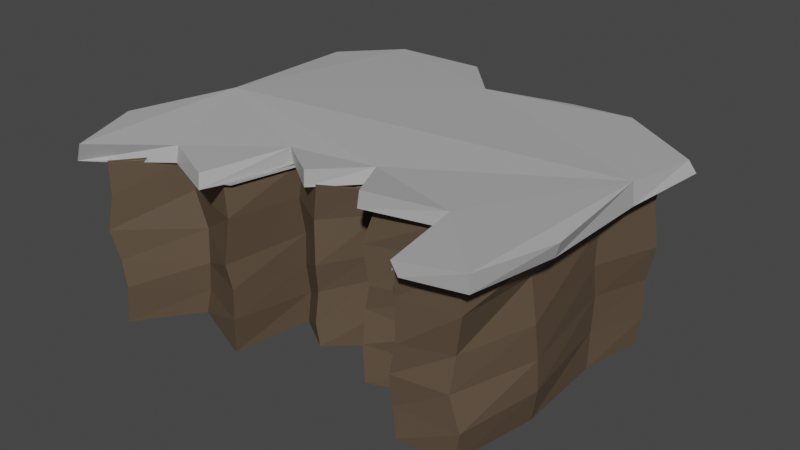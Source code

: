 # Source: CliffBotton2.blend  (saved by Blender 3.6.13; exported with 4.5.12 LTS)
import bpy
from mathutils import Matrix  # noqa: F401  (used for matrix-valued properties, if any)

bpy.ops.wm.read_factory_settings(use_empty=True)
scene = bpy.context.scene
scene.name = 'Scene'

# ---- collections
col_collection = bpy.data.collections.new('Collection'); scene.collection.children.link(col_collection)

# ---- materials (node trees are filled in below, after node groups)
mat_material_001 = bpy.data.materials.new('Material.001')
mat_material_001.use_transparent_shadow = False
mat_material_002 = bpy.data.materials.new('Material.002')
mat_material_002.use_transparent_shadow = False

# ---- material node trees
mat_material_001.use_nodes = True; mat_material_001.node_tree.nodes.clear()
_N = mat_material_001.node_tree.nodes; _L = mat_material_001.node_tree.links
n0 = _N.new('ShaderNodeBsdfPrincipled'); n0.name = 'Principled BSDF'; n0.location = (10, 300)
n0.distribution = 'GGX'
n0.subsurface_method = 'RANDOM_WALK_SKIN'
n0.inputs[0].default_value = (0.1046, 0.07227, 0.04667, 1.0)
n0.inputs[3].default_value = 1.45
n0.inputs[27].default_value = (0.0, 0.0, 0.0, 1.0)
n0.inputs[28].default_value = 1.0
n1 = _N.new('ShaderNodeOutputMaterial'); n1.name = 'Material Output'; n1.location = (300, 300)
_L.new(n0.outputs[0], n1.inputs[0])
n1.is_active_output = True
mat_material_002.use_nodes = True; mat_material_002.node_tree.nodes.clear()
_N = mat_material_002.node_tree.nodes; _L = mat_material_002.node_tree.links
n0 = _N.new('ShaderNodeBsdfPrincipled'); n0.name = 'Principled BSDF'; n0.location = (10, 300)
n0.distribution = 'GGX'
n0.subsurface_method = 'RANDOM_WALK_SKIN'
n0.inputs[0].default_value = (0.4385, 0.4385, 0.4385, 1.0)
n0.inputs[3].default_value = 1.45
n0.inputs[27].default_value = (0.0, 0.0, 0.0, 1.0)
n0.inputs[28].default_value = 1.0
n1 = _N.new('ShaderNodeOutputMaterial'); n1.name = 'Material Output'; n1.location = (300, 300)
_L.new(n0.outputs[0], n1.inputs[0])
n1.is_active_output = True

# ---- world
world_world = bpy.data.worlds.new('World'); scene.world = world_world
world_world.use_nodes = True; world_world.node_tree.nodes.clear()
_N = world_world.node_tree.nodes; _L = world_world.node_tree.links
n0 = _N.new('ShaderNodeOutputWorld'); n0.name = 'World Output'; n0.location = (300, 300)
n1 = _N.new('ShaderNodeBackground'); n1.name = 'Background'; n1.location = (10, 300)
n1.inputs[0].default_value = (0.05088, 0.05088, 0.05088, 1.0)
_L.new(n1.outputs[0], n0.inputs[0])
n0.is_active_output = True
world_world.color = (0.05088, 0.05088, 0.05088)
world_world.use_sun_shadow = False
world_world.sun_shadow_jitter_overblur = 0.0

# ---- meshes
me_plane = bpy.data.meshes.new('Plane')
me_plane.from_pydata([(-0.2737, -0.3477, 0.7269), (-0.3583, -0.7512, 0.7288), (-0.6337, -0.6245, 0.7162), (-0.9381, -0.8633, 0.7202), (-0.8478, -0.7888, -0.01405), (-0.607, -0.5621, 0.02144), (-0.3447, -0.6483, -0.02387), (-0.2544, -0.3204, 0.0003978), (-0.06564, -0.4492, 0.02088), (0.08003, -0.2693, -0.002931), (0.2119, -0.495, -0.004737), (0.4918, -0.3848, -0.004265), (0.5252, -0.6871, -0.0007075), (0.7621, -0.6523, 0.0003631), (0.8267, -0.2802, -0.008133), (0.7973, 0.1533, -0.02419), (0.8607, 0.4309, -0.01587), (0.5605, 0.6525, 0.004902), (0.2615, 0.652, 0.007534), (-0.07818, 0.5348, 0.003726), (-0.2414, 0.7887, 0.004903), (-0.6474, 0.7489, -0.02733), (-0.8174, 0.5261, 0.01175), (-0.7702, -0.1066, -0.0127), (-0.8972, -0.5238, 0.005984), (-0.08099, -0.4867, 0.7284), (0.09135, -0.2978, 0.7258), (0.2042, -0.5135, 0.7426), (0.5415, -0.4206, 0.7339), (0.6009, -0.7644, 0.7191), (0.8439, -0.7135, 0.7241), (0.9128, -0.337, 0.72), (0.8997, 0.2052, 0.6977), (0.9773, 0.5336, 0.7361), (0.6064, 0.7363, 0.7131), (0.3153, 0.7383, 0.7302), (-0.06594, 0.6196, 0.7193), (-0.3009, 0.8676, 0.7154), (-0.6931, 0.8181, 0.7135), (-0.9051, 0.5893, 0.7235), (-0.8444, -0.08398, 0.7432), (-1.026, -0.5425, 0.7235), (0.09269, -0.2904, 0.6956), (0.2282, -0.4412, 0.7284), (-0.04756, -0.4582, 0.7398), (-0.2383, -0.3263, 0.7392), (-0.3492, -0.6414, 0.7223), (-0.6015, -0.5605, 0.7432), (-0.8273, -0.8043, 0.7323), (0.5146, -0.386, 0.7347), (0.5395, -0.708, 0.7315), (0.7531, -0.6399, 0.7491), (0.8479, -0.312, 0.7017), (0.8185, 0.1694, 0.7196), (0.8597, 0.4888, 0.721), (0.5442, 0.6347, 0.7467), (0.2798, 0.6396, 0.7232), (-0.08052, 0.5593, 0.7262), (-0.2542, 0.7756, 0.723), (-0.6279, 0.7282, 0.7043), (-0.8147, 0.5018, 0.711), (-0.756, -0.09204, 0.7514), (-0.9021, -0.4945, 0.7184), (0.09322, -0.2734, 0.6979), (0.2295, -0.4718, 0.7313), (-0.0886, -0.4291, 0.7197), (-0.2492, -0.3161, 0.7204), (-0.317, -0.6326, 0.7172), (-0.5811, -0.5384, 0.7346), (-0.8095, -0.7823, 0.7221), (0.5047, -0.3685, 0.7104), (0.5263, -0.7088, 0.6958), (0.771, -0.6408, 0.7252), (0.8362, -0.3084, 0.7272), (0.7827, 0.1681, 0.7344), (0.8568, 0.4832, 0.7228), (0.5264, 0.6603, 0.723), (0.2666, 0.6589, 0.7519), (-0.07849, 0.539, 0.728), (-0.2496, 0.7907, 0.7308), (-0.6155, 0.7125, 0.7116), (-0.812, 0.5209, 0.7263), (-0.7451, -0.08854, 0.7326), (-0.9192, -0.4928, 0.7246), (0.06601, -0.2873, 0.7116), (0.1699, -0.4761, 0.7288), (-0.07066, -0.4304, 0.7094), (-0.225, -0.3532, 0.728), (-0.3251, -0.6618, 0.7287), (-0.5724, -0.5393, 0.7271), (-0.8324, -0.8079, 0.726), (0.4979, -0.3499, 0.7186), (0.5271, -0.681, 0.7262), (0.7489, -0.6475, 0.7176), (0.8335, -0.2836, 0.7223), (0.7948, 0.1609, 0.727), (0.8606, 0.4268, 0.7193), (0.5366, 0.6473, 0.7194), (0.2714, 0.6341, 0.7405), (-0.05857, 0.559, 0.687), (-0.2627, 0.7555, 0.7372), (-0.6008, 0.7239, 0.7392), (-0.8208, 0.517, 0.7258), (-0.7578, -0.09355, 0.7167), (-0.9328, -0.4938, 0.7207), (0.09161, -0.2793, 0.7899), (0.2191, -0.5168, 0.8194), (-0.08013, -0.4844, 0.7995), (-0.2808, -0.3507, 0.7914), (-0.3789, -0.7284, 0.7834), (-0.6297, -0.6118, 0.7884), (-0.8934, -0.8745, 0.8067), (0.5408, -0.418, 0.801), (0.5744, -0.7707, 0.7763), (0.8471, -0.7267, 0.8049), (0.9322, -0.3434, 0.7853), (0.8896, 0.2026, 0.7959), (0.9518, 0.5095, 0.7931), (0.5868, 0.7323, 0.8007), (0.3128, 0.7244, 0.794), (-0.07066, 0.6291, 0.7991), (-0.2856, 0.8615, 0.7904), (-0.691, 0.8316, 0.7969), (-0.907, 0.5906, 0.7994), (-0.8497, -0.1067, 0.8296), (-1.02, -0.5424, 0.8106), (0.8633, 0.4549, 0.5985), (0.7857, 0.1759, 0.5942), (0.1026, -0.2582, 0.5888), (-0.0742, -0.4482, 0.581), (-0.8911, -0.5177, 0.5859), (-0.795, -0.09365, 0.5838), (0.5581, 0.6746, 0.5614), (0.1788, -0.4641, 0.5714), (-0.8291, -0.8036, 0.5829), (0.2818, 0.6451, 0.5857), (0.4942, -0.3758, 0.5863), (-0.05862, 0.557, 0.5758), (0.5234, -0.6871, 0.5823), (-0.614, -0.5621, 0.5835), (-0.256, 0.7855, 0.5682), (0.7673, -0.6423, 0.5808), (-0.3271, -0.6506, 0.5824), (-0.6195, 0.7354, 0.5894), (0.7963, -0.2876, 0.5874), (-0.2479, -0.3511, 0.5853), (-0.8327, 0.4873, 0.5819), (0.7953, 0.147, 0.4397), (-0.06683, -0.4579, 0.3909), (-0.7892, -0.0926, 0.4132), (0.8875, 0.465, 0.4206), (0.07773, -0.2791, 0.4151), (-0.9217, -0.4969, 0.4146), (0.5469, 0.6588, 0.4083), (0.2096, -0.4609, 0.4091), (-0.8528, -0.8202, 0.4283), (0.2811, 0.6674, 0.4294), (0.493, -0.3914, 0.4123), (-0.05746, 0.557, 0.416), (0.5246, -0.6877, 0.3971), (-0.5703, -0.5483, 0.4215), (-0.256, 0.791, 0.4147), (0.7313, -0.62, 0.4037), (-0.3452, -0.6663, 0.3827), (-0.592, 0.7346, 0.4054), (0.8342, -0.3013, 0.4135), (-0.2508, -0.3185, 0.4148), (-0.8056, 0.5405, 0.4282), (0.791, 0.1811, 0.2899), (-0.07775, -0.4363, 0.2614), (-0.7577, -0.1056, 0.301), (0.8618, 0.453, 0.2699), (0.07888, -0.2545, 0.2965), (-0.926, -0.4906, 0.2733), (0.5316, 0.6616, 0.2689), (0.1881, -0.4591, 0.2981), (-0.8299, -0.7973, 0.2902), (0.2685, 0.654, 0.2844), (0.4745, -0.4073, 0.2641), (-0.05099, 0.5219, 0.2843), (0.4915, -0.6826, 0.2597), (-0.5658, -0.5592, 0.2695), (-0.2543, 0.7783, 0.2724), (0.7316, -0.6538, 0.2647), (-0.3259, -0.6543, 0.2751), (-0.6193, 0.7404, 0.2779), (0.8429, -0.2865, 0.2633), (-0.2523, -0.3227, 0.2726), (-0.805, 0.4996, 0.2597), (0.7911, 0.1719, 0.1376), (-0.08141, -0.4533, 0.1227), (-0.7768, -0.1062, 0.134), (0.866, 0.4459, 0.09854), (0.07744, -0.2765, 0.1329), (-0.9266, -0.4958, 0.1403), (0.5313, 0.6661, 0.13), (0.1975, -0.4894, 0.1603), (-0.8147, -0.7933, 0.1656), (0.2654, 0.6572, 0.1324), (0.4843, -0.3886, 0.129), (-0.08661, 0.5498, 0.1359), (0.5007, -0.675, 0.1226), (-0.5841, -0.5539, 0.1342), (-0.2494, 0.7573, 0.151), (0.7824, -0.6585, 0.1276), (-0.3258, -0.659, 0.1401), (-0.6287, 0.7509, 0.1317), (0.8536, -0.2921, 0.1388), (-0.2511, -0.305, 0.1364), (-0.8275, 0.5106, 0.126)], [], [(127, 126, 54, 53), (24, 23, 22, 21, 20, 19, 18, 17, 16, 15, 14, 13, 12, 11, 10, 9, 8, 7, 6, 5, 4), (2, 1, 109, 110), (129, 128, 42, 44), (131, 130, 62, 61), (126, 132, 55, 54), (128, 133, 43, 42), (130, 134, 48, 62), (132, 135, 56, 55), (133, 136, 49, 43), (135, 137, 57, 56), (136, 138, 50, 49), (134, 139, 47, 48), (137, 140, 58, 57), (138, 141, 51, 50), (139, 142, 46, 47), (140, 143, 59, 58), (141, 144, 52, 51), (142, 145, 45, 46), (143, 146, 60, 59), (144, 127, 53, 52), (145, 129, 44, 45), (146, 131, 61, 60), (64, 63, 42, 43), (63, 65, 44, 42), (65, 66, 45, 44), (66, 67, 46, 45), (67, 68, 47, 46), (68, 69, 48, 47), (70, 64, 43, 49), (71, 70, 49, 50), (72, 71, 50, 51), (73, 72, 51, 52), (74, 73, 52, 53), (75, 74, 53, 54), (76, 75, 54, 55), (77, 76, 55, 56), (78, 77, 56, 57), (79, 78, 57, 58), (80, 79, 58, 59), (81, 80, 59, 60), (82, 81, 60, 61), (83, 82, 61, 62), (69, 83, 62, 48), (85, 84, 63, 64), (84, 86, 65, 63), (86, 87, 66, 65), (87, 88, 67, 66), (88, 89, 68, 67), (89, 90, 69, 68), (91, 85, 64, 70), (92, 91, 70, 71), (93, 92, 71, 72), (94, 93, 72, 73), (95, 94, 73, 74), (96, 95, 74, 75), (97, 96, 75, 76), (98, 97, 76, 77), (99, 98, 77, 78), (100, 99, 78, 79), (101, 100, 79, 80), (102, 101, 80, 81), (103, 102, 81, 82), (104, 103, 82, 83), (90, 104, 83, 69), (27, 26, 84, 85), (26, 25, 86, 84), (25, 0, 87, 86), (0, 1, 88, 87), (1, 2, 89, 88), (2, 3, 90, 89), (28, 27, 85, 91), (29, 28, 91, 92), (30, 29, 92, 93), (31, 30, 93, 94), (32, 31, 94, 95), (33, 32, 95, 96), (34, 33, 96, 97), (35, 34, 97, 98), (36, 35, 98, 99), (37, 36, 99, 100), (38, 37, 100, 101), (39, 38, 101, 102), (40, 39, 102, 103), (41, 40, 103, 104), (3, 41, 104, 90), (125, 111, 110, 109, 108, 107, 105, 106, 112, 113, 114, 115, 116, 117, 118, 119, 120, 121, 122, 123, 124), (40, 41, 125, 124), (33, 34, 118, 117), (3, 2, 110, 111), (41, 3, 111, 125), (34, 35, 119, 118), (27, 28, 112, 106), (35, 36, 120, 119), (28, 29, 113, 112), (26, 27, 106, 105), (36, 37, 121, 120), (29, 30, 114, 113), (25, 26, 105, 107), (37, 38, 122, 121), (30, 31, 115, 114), (0, 25, 107, 108), (38, 39, 123, 122), (31, 32, 116, 115), (1, 0, 108, 109), (39, 40, 124, 123), (32, 33, 117, 116), (167, 149, 131, 146), (166, 148, 129, 145), (165, 147, 127, 144), (164, 167, 146, 143), (163, 166, 145, 142), (162, 165, 144, 141), (161, 164, 143, 140), (160, 163, 142, 139), (159, 162, 141, 138), (158, 161, 140, 137), (155, 160, 139, 134), (157, 159, 138, 136), (156, 158, 137, 135), (154, 157, 136, 133), (153, 156, 135, 132), (152, 155, 134, 130), (151, 154, 133, 128), (150, 153, 132, 126), (149, 152, 130, 131), (148, 151, 128, 129), (147, 150, 126, 127), (168, 171, 150, 147), (169, 172, 151, 148), (170, 173, 152, 149), (171, 174, 153, 150), (172, 175, 154, 151), (173, 176, 155, 152), (174, 177, 156, 153), (175, 178, 157, 154), (177, 179, 158, 156), (178, 180, 159, 157), (176, 181, 160, 155), (179, 182, 161, 158), (180, 183, 162, 159), (181, 184, 163, 160), (182, 185, 164, 161), (183, 186, 165, 162), (184, 187, 166, 163), (185, 188, 167, 164), (186, 168, 147, 165), (187, 169, 148, 166), (188, 170, 149, 167), (209, 191, 170, 188), (208, 190, 169, 187), (207, 189, 168, 186), (206, 209, 188, 185), (205, 208, 187, 184), (204, 207, 186, 183), (203, 206, 185, 182), (202, 205, 184, 181), (201, 204, 183, 180), (200, 203, 182, 179), (197, 202, 181, 176), (199, 201, 180, 178), (198, 200, 179, 177), (196, 199, 178, 175), (195, 198, 177, 174), (194, 197, 176, 173), (193, 196, 175, 172), (192, 195, 174, 171), (191, 194, 173, 170), (190, 193, 172, 169), (189, 192, 171, 168), (15, 16, 192, 189), (8, 9, 193, 190), (23, 24, 194, 191), (16, 17, 195, 192), (9, 10, 196, 193), (24, 4, 197, 194), (17, 18, 198, 195), (10, 11, 199, 196), (18, 19, 200, 198), (11, 12, 201, 199), (4, 5, 202, 197), (19, 20, 203, 200), (12, 13, 204, 201), (5, 6, 205, 202), (20, 21, 206, 203), (13, 14, 207, 204), (6, 7, 208, 205), (21, 22, 209, 206), (14, 15, 189, 207), (7, 8, 190, 208), (22, 23, 191, 209)])
me_plane.polygons.foreach_set('material_index', [0, 0, 1, 0, 0, 0, 0, 0, 0, 0, 0, 0, 0, 0, 0, 0, 0, 0, 0, 0, 0, 0, 0, 1, 0, 0, 1, 1, 0, 1, 0, 1, 1, 1, 0, 0, 1, 1, 0, 0, 0, 0, 1, 1, 1, 0, 1, 1, 1, 0, 0, 1, 0, 0, 0, 0, 0, 0, 0, 0, 1, 1, 0, 0, 1, 0, 1, 1, 1, 1, 0, 1, 1, 1, 1, 1, 1, 1, 1, 1, 1, 1, 1, 1, 1, 1, 1, 1, 1, 1, 0, 1, 1, 1, 1, 1, 1, 1, 1, 1, 1, 1, 1, 1, 1, 1, 1, 0, 0, 0, 0, 0, 0, 0, 0, 0, 0, 0, 0, 0, 0, 0, 0, 0, 0, 0, 0, 0, 0, 0, 0, 0, 0, 0, 0, 0, 0, 0, 0, 0, 0, 0, 0, 0, 0, 0, 0, 0, 0, 0, 0, 0, 0, 0, 0, 0, 0, 0, 0, 0, 0, 0, 0, 0, 0, 0, 0, 0, 0, 0, 0, 0, 0, 0, 0, 0, 0, 0, 0, 0, 0, 0, 0, 0, 0, 0, 0, 0, 0, 0, 0])
_uv = me_plane.uv_layers.new(name='UVMap')
_uv.uv.foreach_set('vector', [0.8974, 0.5861, 0.9295, 0.7271, 0.9295, 0.7271, 0.8974, 0.5861, 0.03844, 0.2526, 0.1103, 0.4481, 0.09301, 0.7609, 0.1891, 0.87, 0.3735, 0.8875, 0.469, 0.7763, 0.6393, 0.8224, 0.7732, 0.8296, 0.9295, 0.7271, 0.8974, 0.5861, 0.9163, 0.3529, 0.8788, 0.176, 0.7629, 0.1562, 0.7446, 0.3081, 0.6015, 0.2703, 0.5402, 0.3624, 0.4641, 0.2787, 0.3745, 0.3384, 0.3352, 0.1737, 0.2065, 0.2241, 0.08622, 0.09768, 0.2065, 0.2241, 0.3352, 0.1737, 0.3352, 0.1737, 0.2065, 0.2241, 0.4641, 0.2787, 0.5402, 0.3624, 0.5402, 0.3624, 0.4641, 0.2787, 0.1103, 0.4481, 0.03844, 0.2526, 0.03844, 0.2526, 0.1103, 0.4481, 0.9295, 0.7271, 0.7732, 0.8296, 0.7732, 0.8296, 0.9295, 0.7271, 0.5402, 0.3624, 0.6015, 0.2703, 0.6015, 0.2703, 0.5402, 0.3624, 0.03844, 0.2526, 0.08622, 0.09768, 0.08622, 0.09768, 0.03844, 0.2526, 0.7732, 0.8296, 0.6393, 0.8224, 0.6393, 0.8224, 0.7732, 0.8296, 0.6015, 0.2703, 0.7446, 0.3081, 0.7446, 0.3081, 0.6015, 0.2703, 0.6393, 0.8224, 0.469, 0.7763, 0.469, 0.7763, 0.6393, 0.8224, 0.7446, 0.3081, 0.7629, 0.1562, 0.7629, 0.1562, 0.7446, 0.3081, 0.08622, 0.09768, 0.2065, 0.2241, 0.2065, 0.2241, 0.08622, 0.09768, 0.469, 0.7763, 0.3735, 0.8875, 0.3735, 0.8875, 0.469, 0.7763, 0.7629, 0.1562, 0.8788, 0.176, 0.8788, 0.176, 0.7629, 0.1562, 0.2065, 0.2241, 0.3352, 0.1737, 0.3352, 0.1737, 0.2065, 0.2241, 0.3735, 0.8875, 0.1891, 0.87, 0.1891, 0.87, 0.3735, 0.8875, 0.8788, 0.176, 0.9163, 0.3529, 0.9163, 0.3529, 0.8788, 0.176, 0.3352, 0.1737, 0.3745, 0.3384, 0.3745, 0.3384, 0.3352, 0.1737, 0.1891, 0.87, 0.09301, 0.7609, 0.09301, 0.7609, 0.1891, 0.87, 0.9163, 0.3529, 0.8974, 0.5861, 0.8974, 0.5861, 0.9163, 0.3529, 0.3745, 0.3384, 0.4641, 0.2787, 0.4641, 0.2787, 0.3745, 0.3384, 0.09301, 0.7609, 0.1103, 0.4481, 0.1103, 0.4481, 0.09301, 0.7609, 0.6015, 0.2703, 0.5402, 0.3624, 0.5402, 0.3624, 0.6015, 0.2703, 0.5402, 0.3624, 0.4641, 0.2787, 0.4641, 0.2787, 0.5402, 0.3624, 0.4641, 0.2787, 0.3745, 0.3384, 0.3745, 0.3384, 0.4641, 0.2787, 0.3745, 0.3384, 0.3352, 0.1737, 0.3352, 0.1737, 0.3745, 0.3384, 0.3352, 0.1737, 0.2065, 0.2241, 0.2065, 0.2241, 0.3352, 0.1737, 0.2065, 0.2241, 0.08622, 0.09768, 0.08622, 0.09768, 0.2065, 0.2241, 0.7446, 0.3081, 0.6015, 0.2703, 0.6015, 0.2703, 0.7446, 0.3081, 0.7629, 0.1562, 0.7446, 0.3081, 0.7446, 0.3081, 0.7629, 0.1562, 0.8788, 0.176, 0.7629, 0.1562, 0.7629, 0.1562, 0.8788, 0.176, 0.9163, 0.3529, 0.8788, 0.176, 0.8788, 0.176, 0.9163, 0.3529, 0.8974, 0.5861, 0.9163, 0.3529, 0.9163, 0.3529, 0.8974, 0.5861, 0.9295, 0.7271, 0.8974, 0.5861, 0.8974, 0.5861, 0.9295, 0.7271, 0.7732, 0.8296, 0.9295, 0.7271, 0.9295, 0.7271, 0.7732, 0.8296, 0.6393, 0.8224, 0.7732, 0.8296, 0.7732, 0.8296, 0.6393, 0.8224, 0.469, 0.7763, 0.6393, 0.8224, 0.6393, 0.8224, 0.469, 0.7763, 0.3735, 0.8875, 0.469, 0.7763, 0.469, 0.7763, 0.3735, 0.8875, 0.1891, 0.87, 0.3735, 0.8875, 0.3735, 0.8875, 0.1891, 0.87, 0.09301, 0.7609, 0.1891, 0.87, 0.1891, 0.87, 0.09301, 0.7609, 0.1103, 0.4481, 0.09301, 0.7609, 0.09301, 0.7609, 0.1103, 0.4481, 0.03844, 0.2526, 0.1103, 0.4481, 0.1103, 0.4481, 0.03844, 0.2526, 0.08622, 0.09768, 0.03844, 0.2526, 0.03844, 0.2526, 0.08622, 0.09768, 0.6015, 0.2703, 0.5402, 0.3624, 0.5402, 0.3624, 0.6015, 0.2703, 0.5402, 0.3624, 0.4641, 0.2787, 0.4641, 0.2787, 0.5402, 0.3624, 0.4641, 0.2787, 0.3745, 0.3384, 0.3745, 0.3384, 0.4641, 0.2787, 0.3745, 0.3384, 0.3352, 0.1737, 0.3352, 0.1737, 0.3745, 0.3384, 0.3352, 0.1737, 0.2065, 0.2241, 0.2065, 0.2241, 0.3352, 0.1737, 0.2065, 0.2241, 0.08622, 0.09768, 0.08622, 0.09768, 0.2065, 0.2241, 0.7446, 0.3081, 0.6015, 0.2703, 0.6015, 0.2703, 0.7446, 0.3081, 0.7629, 0.1562, 0.7446, 0.3081, 0.7446, 0.3081, 0.7629, 0.1562, 0.8788, 0.176, 0.7629, 0.1562, 0.7629, 0.1562, 0.8788, 0.176, 0.9163, 0.3529, 0.8788, 0.176, 0.8788, 0.176, 0.9163, 0.3529, 0.8974, 0.5861, 0.9163, 0.3529, 0.9163, 0.3529, 0.8974, 0.5861, 0.9295, 0.7271, 0.8974, 0.5861, 0.8974, 0.5861, 0.9295, 0.7271, 0.7732, 0.8296, 0.9295, 0.7271, 0.9295, 0.7271, 0.7732, 0.8296, 0.6393, 0.8224, 0.7732, 0.8296, 0.7732, 0.8296, 0.6393, 0.8224, 0.469, 0.7763, 0.6393, 0.8224, 0.6393, 0.8224, 0.469, 0.7763, 0.3735, 0.8875, 0.469, 0.7763, 0.469, 0.7763, 0.3735, 0.8875, 0.1891, 0.87, 0.3735, 0.8875, 0.3735, 0.8875, 0.1891, 0.87, 0.09301, 0.7609, 0.1891, 0.87, 0.1891, 0.87, 0.09301, 0.7609, 0.1103, 0.4481, 0.09301, 0.7609, 0.09301, 0.7609, 0.1103, 0.4481, 0.03844, 0.2526, 0.1103, 0.4481, 0.1103, 0.4481, 0.03844, 0.2526, 0.08622, 0.09768, 0.03844, 0.2526, 0.03844, 0.2526, 0.08622, 0.09768, 0.6015, 0.2703, 0.5402, 0.3624, 0.5402, 0.3624, 0.6015, 0.2703, 0.5402, 0.3624, 0.4641, 0.2787, 0.4641, 0.2787, 0.5402, 0.3624, 0.4641, 0.2787, 0.3745, 0.3384, 0.3745, 0.3384, 0.4641, 0.2787, 0.3745, 0.3384, 0.3352, 0.1737, 0.3352, 0.1737, 0.3745, 0.3384, 0.3352, 0.1737, 0.2065, 0.2241, 0.2065, 0.2241, 0.3352, 0.1737, 0.2065, 0.2241, 0.08622, 0.09768, 0.08622, 0.09768, 0.2065, 0.2241, 0.7446, 0.3081, 0.6015, 0.2703, 0.6015, 0.2703, 0.7446, 0.3081, 0.7629, 0.1562, 0.7446, 0.3081, 0.7446, 0.3081, 0.7629, 0.1562, 0.8788, 0.176, 0.7629, 0.1562, 0.7629, 0.1562, 0.8788, 0.176, 0.9163, 0.3529, 0.8788, 0.176, 0.8788, 0.176, 0.9163, 0.3529, 0.8974, 0.5861, 0.9163, 0.3529, 0.9163, 0.3529, 0.8974, 0.5861, 0.9295, 0.7271, 0.8974, 0.5861, 0.8974, 0.5861, 0.9295, 0.7271, 0.7732, 0.8296, 0.9295, 0.7271, 0.9295, 0.7271, 0.7732, 0.8296, 0.6393, 0.8224, 0.7732, 0.8296, 0.7732, 0.8296, 0.6393, 0.8224, 0.469, 0.7763, 0.6393, 0.8224, 0.6393, 0.8224, 0.469, 0.7763, 0.3735, 0.8875, 0.469, 0.7763, 0.469, 0.7763, 0.3735, 0.8875, 0.1891, 0.87, 0.3735, 0.8875, 0.3735, 0.8875, 0.1891, 0.87, 0.09301, 0.7609, 0.1891, 0.87, 0.1891, 0.87, 0.09301, 0.7609, 0.1103, 0.4481, 0.09301, 0.7609, 0.09301, 0.7609, 0.1103, 0.4481, 0.03844, 0.2526, 0.1103, 0.4481, 0.1103, 0.4481, 0.03844, 0.2526, 0.08622, 0.09768, 0.03844, 0.2526, 0.03844, 0.2526, 0.08622, 0.09768, 0.03844, 0.2526, 0.08622, 0.09768, 0.2065, 0.2241, 0.3352, 0.1737, 0.3745, 0.3384, 0.4641, 0.2787, 0.5402, 0.3624, 0.6015, 0.2703, 0.7446, 0.3081, 0.7629, 0.1562, 0.8788, 0.176, 0.9163, 0.3529, 0.8974, 0.5861, 0.9295, 0.7271, 0.7732, 0.8296, 0.6393, 0.8224, 0.469, 0.7763, 0.3735, 0.8875, 0.1891, 0.87, 0.09301, 0.7609, 0.1103, 0.4481, 0.1103, 0.4481, 0.03844, 0.2526, 0.03844, 0.2526, 0.1103, 0.4481, 0.9295, 0.7271, 0.7732, 0.8296, 0.7732, 0.8296, 0.9295, 0.7271, 0.08622, 0.09768, 0.2065, 0.2241, 0.2065, 0.2241, 0.08622, 0.09768, 0.03844, 0.2526, 0.08622, 0.09768, 0.08622, 0.09768, 0.03844, 0.2526, 0.7732, 0.8296, 0.6393, 0.8224, 0.6393, 0.8224, 0.7732, 0.8296, 0.6015, 0.2703, 0.7446, 0.3081, 0.7446, 0.3081, 0.6015, 0.2703, 0.6393, 0.8224, 0.469, 0.7763, 0.469, 0.7763, 0.6393, 0.8224, 0.7446, 0.3081, 0.7629, 0.1562, 0.7629, 0.1562, 0.7446, 0.3081, 0.5402, 0.3624, 0.6015, 0.2703, 0.6015, 0.2703, 0.5402, 0.3624, 0.469, 0.7763, 0.3735, 0.8875, 0.3735, 0.8875, 0.469, 0.7763, 0.7629, 0.1562, 0.8788, 0.176, 0.8788, 0.176, 0.7629, 0.1562, 0.4641, 0.2787, 0.5402, 0.3624, 0.5402, 0.3624, 0.4641, 0.2787, 0.3735, 0.8875, 0.1891, 0.87, 0.1891, 0.87, 0.3735, 0.8875, 0.8788, 0.176, 0.9163, 0.3529, 0.9163, 0.3529, 0.8788, 0.176, 0.3745, 0.3384, 0.4641, 0.2787, 0.4641, 0.2787, 0.3745, 0.3384, 0.1891, 0.87, 0.09301, 0.7609, 0.09301, 0.7609, 0.1891, 0.87, 0.9163, 0.3529, 0.8974, 0.5861, 0.8974, 0.5861, 0.9163, 0.3529, 0.3352, 0.1737, 0.3745, 0.3384, 0.3745, 0.3384, 0.3352, 0.1737, 0.09301, 0.7609, 0.1103, 0.4481, 0.1103, 0.4481, 0.09301, 0.7609, 0.8974, 0.5861, 0.9295, 0.7271, 0.9295, 0.7271, 0.8974, 0.5861, 0.09301, 0.7609, 0.1103, 0.4481, 0.1103, 0.4481, 0.09301, 0.7609, 0.3745, 0.3384, 0.4641, 0.2787, 0.4641, 0.2787, 0.3745, 0.3384, 0.9163, 0.3529, 0.8974, 0.5861, 0.8974, 0.5861, 0.9163, 0.3529, 0.1891, 0.87, 0.09301, 0.7609, 0.09301, 0.7609, 0.1891, 0.87, 0.3352, 0.1737, 0.3745, 0.3384, 0.3745, 0.3384, 0.3352, 0.1737, 0.8788, 0.176, 0.9163, 0.3529, 0.9163, 0.3529, 0.8788, 0.176, 0.3735, 0.8875, 0.1891, 0.87, 0.1891, 0.87, 0.3735, 0.8875, 0.2065, 0.2241, 0.3352, 0.1737, 0.3352, 0.1737, 0.2065, 0.2241, 0.7629, 0.1562, 0.8788, 0.176, 0.8788, 0.176, 0.7629, 0.1562, 0.469, 0.7763, 0.3735, 0.8875, 0.3735, 0.8875, 0.469, 0.7763, 0.08622, 0.09768, 0.2065, 0.2241, 0.2065, 0.2241, 0.08622, 0.09768, 0.7446, 0.3081, 0.7629, 0.1562, 0.7629, 0.1562, 0.7446, 0.3081, 0.6393, 0.8224, 0.469, 0.7763, 0.469, 0.7763, 0.6393, 0.8224, 0.6015, 0.2703, 0.7446, 0.3081, 0.7446, 0.3081, 0.6015, 0.2703, 0.7732, 0.8296, 0.6393, 0.8224, 0.6393, 0.8224, 0.7732, 0.8296, 0.03844, 0.2526, 0.08622, 0.09768, 0.08622, 0.09768, 0.03844, 0.2526, 0.5402, 0.3624, 0.6015, 0.2703, 0.6015, 0.2703, 0.5402, 0.3624, 0.9295, 0.7271, 0.7732, 0.8296, 0.7732, 0.8296, 0.9295, 0.7271, 0.1103, 0.4481, 0.03844, 0.2526, 0.03844, 0.2526, 0.1103, 0.4481, 0.4641, 0.2787, 0.5402, 0.3624, 0.5402, 0.3624, 0.4641, 0.2787, 0.8974, 0.5861, 0.9295, 0.7271, 0.9295, 0.7271, 0.8974, 0.5861, 0.8974, 0.5861, 0.9295, 0.7271, 0.9295, 0.7271, 0.8974, 0.5861, 0.4641, 0.2787, 0.5402, 0.3624, 0.5402, 0.3624, 0.4641, 0.2787, 0.1103, 0.4481, 0.03844, 0.2526, 0.03844, 0.2526, 0.1103, 0.4481, 0.9295, 0.7271, 0.7732, 0.8296, 0.7732, 0.8296, 0.9295, 0.7271, 0.5402, 0.3624, 0.6015, 0.2703, 0.6015, 0.2703, 0.5402, 0.3624, 0.03844, 0.2526, 0.08622, 0.09768, 0.08622, 0.09768, 0.03844, 0.2526, 0.7732, 0.8296, 0.6393, 0.8224, 0.6393, 0.8224, 0.7732, 0.8296, 0.6015, 0.2703, 0.7446, 0.3081, 0.7446, 0.3081, 0.6015, 0.2703, 0.6393, 0.8224, 0.469, 0.7763, 0.469, 0.7763, 0.6393, 0.8224, 0.7446, 0.3081, 0.7629, 0.1562, 0.7629, 0.1562, 0.7446, 0.3081, 0.08622, 0.09768, 0.2065, 0.2241, 0.2065, 0.2241, 0.08622, 0.09768, 0.469, 0.7763, 0.3735, 0.8875, 0.3735, 0.8875, 0.469, 0.7763, 0.7629, 0.1562, 0.8788, 0.176, 0.8788, 0.176, 0.7629, 0.1562, 0.2065, 0.2241, 0.3352, 0.1737, 0.3352, 0.1737, 0.2065, 0.2241, 0.3735, 0.8875, 0.1891, 0.87, 0.1891, 0.87, 0.3735, 0.8875, 0.8788, 0.176, 0.9163, 0.3529, 0.9163, 0.3529, 0.8788, 0.176, 0.3352, 0.1737, 0.3745, 0.3384, 0.3745, 0.3384, 0.3352, 0.1737, 0.1891, 0.87, 0.09301, 0.7609, 0.09301, 0.7609, 0.1891, 0.87, 0.9163, 0.3529, 0.8974, 0.5861, 0.8974, 0.5861, 0.9163, 0.3529, 0.3745, 0.3384, 0.4641, 0.2787, 0.4641, 0.2787, 0.3745, 0.3384, 0.09301, 0.7609, 0.1103, 0.4481, 0.1103, 0.4481, 0.09301, 0.7609, 0.09301, 0.7609, 0.1103, 0.4481, 0.1103, 0.4481, 0.09301, 0.7609, 0.3745, 0.3384, 0.4641, 0.2787, 0.4641, 0.2787, 0.3745, 0.3384, 0.9163, 0.3529, 0.8974, 0.5861, 0.8974, 0.5861, 0.9163, 0.3529, 0.1891, 0.87, 0.09301, 0.7609, 0.09301, 0.7609, 0.1891, 0.87, 0.3352, 0.1737, 0.3745, 0.3384, 0.3745, 0.3384, 0.3352, 0.1737, 0.8788, 0.176, 0.9163, 0.3529, 0.9163, 0.3529, 0.8788, 0.176, 0.3735, 0.8875, 0.1891, 0.87, 0.1891, 0.87, 0.3735, 0.8875, 0.2065, 0.2241, 0.3352, 0.1737, 0.3352, 0.1737, 0.2065, 0.2241, 0.7629, 0.1562, 0.8788, 0.176, 0.8788, 0.176, 0.7629, 0.1562, 0.469, 0.7763, 0.3735, 0.8875, 0.3735, 0.8875, 0.469, 0.7763, 0.08622, 0.09768, 0.2065, 0.2241, 0.2065, 0.2241, 0.08622, 0.09768, 0.7446, 0.3081, 0.7629, 0.1562, 0.7629, 0.1562, 0.7446, 0.3081, 0.6393, 0.8224, 0.469, 0.7763, 0.469, 0.7763, 0.6393, 0.8224, 0.6015, 0.2703, 0.7446, 0.3081, 0.7446, 0.3081, 0.6015, 0.2703, 0.7732, 0.8296, 0.6393, 0.8224, 0.6393, 0.8224, 0.7732, 0.8296, 0.03844, 0.2526, 0.08622, 0.09768, 0.08622, 0.09768, 0.03844, 0.2526, 0.5402, 0.3624, 0.6015, 0.2703, 0.6015, 0.2703, 0.5402, 0.3624, 0.9295, 0.7271, 0.7732, 0.8296, 0.7732, 0.8296, 0.9295, 0.7271, 0.1103, 0.4481, 0.03844, 0.2526, 0.03844, 0.2526, 0.1103, 0.4481, 0.4641, 0.2787, 0.5402, 0.3624, 0.5402, 0.3624, 0.4641, 0.2787, 0.8974, 0.5861, 0.9295, 0.7271, 0.9295, 0.7271, 0.8974, 0.5861, 0.8974, 0.5861, 0.9295, 0.7271, 0.9295, 0.7271, 0.8974, 0.5861, 0.4641, 0.2787, 0.5402, 0.3624, 0.5402, 0.3624, 0.4641, 0.2787, 0.1103, 0.4481, 0.03844, 0.2526, 0.03844, 0.2526, 0.1103, 0.4481, 0.9295, 0.7271, 0.7732, 0.8296, 0.7732, 0.8296, 0.9295, 0.7271, 0.5402, 0.3624, 0.6015, 0.2703, 0.6015, 0.2703, 0.5402, 0.3624, 0.03844, 0.2526, 0.08622, 0.09768, 0.08622, 0.09768, 0.03844, 0.2526, 0.7732, 0.8296, 0.6393, 0.8224, 0.6393, 0.8224, 0.7732, 0.8296, 0.6015, 0.2703, 0.7446, 0.3081, 0.7446, 0.3081, 0.6015, 0.2703, 0.6393, 0.8224, 0.469, 0.7763, 0.469, 0.7763, 0.6393, 0.8224, 0.7446, 0.3081, 0.7629, 0.1562, 0.7629, 0.1562, 0.7446, 0.3081, 0.08622, 0.09768, 0.2065, 0.2241, 0.2065, 0.2241, 0.08622, 0.09768, 0.469, 0.7763, 0.3735, 0.8875, 0.3735, 0.8875, 0.469, 0.7763, 0.7629, 0.1562, 0.8788, 0.176, 0.8788, 0.176, 0.7629, 0.1562, 0.2065, 0.2241, 0.3352, 0.1737, 0.3352, 0.1737, 0.2065, 0.2241, 0.3735, 0.8875, 0.1891, 0.87, 0.1891, 0.87, 0.3735, 0.8875, 0.8788, 0.176, 0.9163, 0.3529, 0.9163, 0.3529, 0.8788, 0.176, 0.3352, 0.1737, 0.3745, 0.3384, 0.3745, 0.3384, 0.3352, 0.1737, 0.1891, 0.87, 0.09301, 0.7609, 0.09301, 0.7609, 0.1891, 0.87, 0.9163, 0.3529, 0.8974, 0.5861, 0.8974, 0.5861, 0.9163, 0.3529, 0.3745, 0.3384, 0.4641, 0.2787, 0.4641, 0.2787, 0.3745, 0.3384, 0.09301, 0.7609, 0.1103, 0.4481, 0.1103, 0.4481, 0.09301, 0.7609])
me_plane.materials.append(mat_material_001)
me_plane.materials.append(mat_material_002)
me_plane.update()

# ---- objects
ob_plane = bpy.data.objects.new('Plane', me_plane)

# ---- transforms, parenting, visibility, modifiers, constraints
ob_plane.location = (0.0, 0.0, 0.0)
ob_plane.scale = (3.559, 3.559, 3.559)

# ---- collection membership
col_collection.objects.link(ob_plane)

# ---- scene / render settings (as saved in the file)
scene.frame_start = 1; scene.frame_end = 250; scene.frame_set(1)
scene.render.engine = 'BLENDER_EEVEE_NEXT'
scene.cycles.sampling_pattern = 'TABULATED_SOBOL'
scene.view_settings.view_transform = 'Filmic'
bpy.context.view_layer.update()

# ---- added for rendering (the .blend has no active camera and no usable light): camera, sun
cam_auto = bpy.data.cameras.new('AutoCamera')
cam_auto.lens = 50.0
cam_auto.sensor_width = 36.0
cam_auto.clip_end = 1000.0
ob_auto_camera = bpy.data.objects.new('AutoCamera', cam_auto)
scene.collection.objects.link(ob_auto_camera)
ob_auto_camera.location = (9.10043, -11.0373, 8.77769)
ob_auto_camera.rotation_euler = (1.09748, -7.21219e-08, 0.694738)
scene.camera = ob_auto_camera
light_auto_sun = bpy.data.lights.new('AutoSun', 'SUN')
light_auto_sun.energy = 3.0
light_auto_sun.angle = 0.0523599
ob_auto_sun = bpy.data.objects.new('AutoSun', light_auto_sun)
scene.collection.objects.link(ob_auto_sun)
ob_auto_sun.rotation_euler = (0.872665, 0.174533, 0.523599)
bpy.context.view_layer.update()
